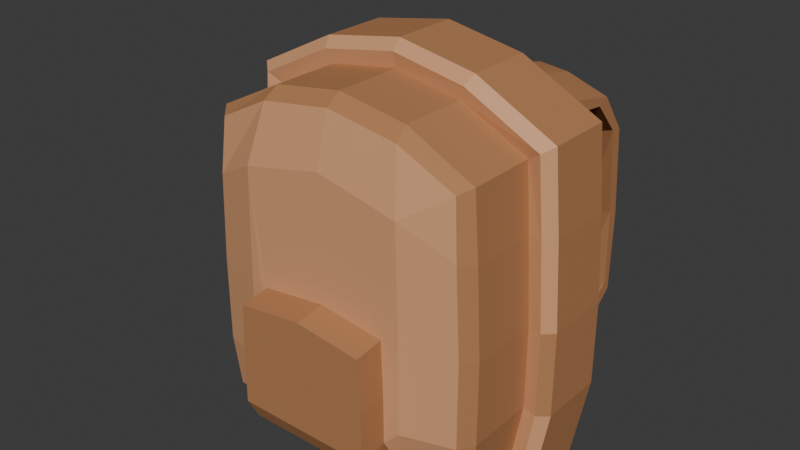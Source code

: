 # Source: backpack.blend  (saved by Blender 4.2.66; exported with 4.5.12 LTS)
import bpy
from mathutils import Matrix  # noqa: F401  (used for matrix-valued properties, if any)

bpy.ops.wm.read_factory_settings(use_empty=True)
scene = bpy.context.scene
scene.name = 'Scene'

# ---- collections
col_collection = bpy.data.collections.new('Collection'); scene.collection.children.link(col_collection)

# ---- materials (node trees are filled in below, after node groups)
mat_backpack = bpy.data.materials.new('Backpack')
mat_backpack.alpha_threshold = 0.0
mat_backpack.roughness = 0.5
mat_backpack.line_color = (0.0, 0.0, 0.0, 1.0)
mat_backpack1 = bpy.data.materials.new('Backpack1')

# ---- material node trees
mat_backpack.use_nodes = True; mat_backpack.node_tree.nodes.clear()
_N = mat_backpack.node_tree.nodes; _L = mat_backpack.node_tree.links
n0 = _N.new('ShaderNodeOutputMaterial'); n0.name = 'Material Output'; n0.location = (300, 300)
n1 = _N.new('ShaderNodeBsdfPrincipled'); n1.name = 'Principled BSDF'; n1.location = (10, 300)
n1.inputs[0].default_value = (0.4604, 0.2145, 0.09537, 1.0)
n1.inputs[2].default_value = 0.7176
n1.inputs[3].default_value = 1.25
_L.new(n1.outputs[0], n0.inputs[0])
n0.is_active_output = True
mat_backpack1.use_nodes = True; mat_backpack1.node_tree.nodes.clear()
_N = mat_backpack1.node_tree.nodes; _L = mat_backpack1.node_tree.links
n0 = _N.new('ShaderNodeBsdfPrincipled'); n0.name = 'Principled BSDF'; n0.location = (10, 300)
n0.inputs[0].default_value = (0.7174, 0.3558, 0.1773, 1.0)
n1 = _N.new('ShaderNodeOutputMaterial'); n1.name = 'Material Output'; n1.location = (300, 300)
_L.new(n0.outputs[0], n1.inputs[0])
n1.is_active_output = True

# ---- world
world_world = bpy.data.worlds.new('World'); scene.world = world_world
world_world.use_nodes = True; world_world.node_tree.nodes.clear()
_N = world_world.node_tree.nodes; _L = world_world.node_tree.links
n0 = _N.new('ShaderNodeOutputWorld'); n0.name = 'World Output'; n0.location = (300, 300)
n1 = _N.new('ShaderNodeBackground'); n1.name = 'Background'; n1.location = (10, 300)
n1.inputs[0].default_value = (0.05088, 0.05088, 0.05088, 1.0)
_L.new(n1.outputs[0], n0.inputs[0])
n0.is_active_output = True
world_world.color = (0.05088, 0.05088, 0.05088)
world_world.sun_shadow_jitter_overblur = 0.0

# ---- meshes
me_plane = bpy.data.meshes.new('Plane')
me_plane.from_pydata([(0.1519, 0.03605, -0.1662), (-0.1506, 0.03948, 0.2026), (0.1506, 0.03948, 0.2026), (-0.1509, 0.03111, 0.1889), (-0.2146, 0.02311, -0.09952), (-0.1014, 0.04228, -0.1659), (-0.05471, 0.04312, -0.1662), (0.1014, 0.04228, -0.1659), (0.1544, 0.03581, -0.1414), (0.2146, 0.03252, 0.007133), (0.1509, 0.03111, 0.1889), (0.09318, 0.0386, 0.2194), (-0.0535, 0.04054, 0.2234), (-0.09318, 0.0386, 0.2194), (-0.1073, 0.06293, -0.1001), (-0.1073, 0.06293, 0.01465), (-0.1034, 0.06293, 0.1545), (-0.05471, 0.05008, -0.1414), (0.0, 0.06293, 0.02409), (-0.05349, 0.05311, 0.2049), (0.1073, 0.06293, -0.1001), (0.1073, 0.06293, 0.01465), (0.1034, 0.06293, 0.1545), (-0.1729, -0.06574, -0.1763), (0.1729, -0.06574, -0.1763), (-0.1717, -0.05988, 0.1982), (0.1717, -0.05988, 0.1982), (-0.1783, -0.061, 0.1147), (-0.1834, -0.05861, 0.0064), (-0.1834, -0.05849, -0.09805), (-0.1, -0.05858, -0.1763), (-5.184e-18, -0.05848, -0.1763), (0.1, -0.05858, -0.1763), (0.1834, -0.05849, -0.09805), (0.1834, -0.05861, 0.0064), (0.1783, -0.061, 0.1147), (0.08806, -0.06183, 0.2409), (-5.184e-18, -0.0587, 0.2542), (-0.08806, -0.06183, 0.2409), (-0.08402, -0.1843, 0.01077), (-0.08747, -0.1847, -0.12), (-0.08747, -0.1852, -0.05751), (-5.184e-18, -0.184, 0.1772), (0.08402, -0.1843, 0.01077), (0.08747, -0.1847, -0.12), (0.08747, -0.1852, -0.05751), (-0.2018, -0.06391, -0.09929), (-0.2145, -0.0425, -0.1006), (-0.1889, -0.07325, -0.1947), (0.1, -0.064, -0.1947), (0.1, -0.05211, -0.2074), (0.2, -0.06331, -0.2074), (0.1889, -0.07325, -0.1947), (0.1967, -0.0659, 0.1158), (0.2094, -0.05383, 0.1166), (0.2014, -0.05522, 0.218), (0.1892, -0.06624, 0.2098), (-0.09511, -0.06672, 0.2579), (-0.1, -0.05472, 0.2697), (-0.2014, -0.05522, 0.218), (-0.1892, -0.06624, 0.2098), (-0.2094, -0.05383, 0.1166), (-0.1967, -0.0659, 0.1158), (-0.2018, -0.06401, 0.006833), (-0.1, -0.05211, -0.2074), (-0.1, -0.064, -0.1947), (-4.431e-18, -0.05203, -0.2074), (-5.184e-18, -0.06391, -0.1947), (0.2146, -0.05203, -0.1001), (0.2018, -0.06391, -0.09929), (0.2146, -0.05212, 0.007133), (0.2018, -0.06401, 0.006833), (0.1, -0.05472, 0.2697), (0.09511, -0.06672, 0.2579), (-4.431e-18, -0.05284, 0.2868), (-5.184e-18, -0.06465, 0.2742), (-0.0905, -0.1666, 0.2271), (-0.08806, -0.1487, 0.2409), (-0.1, -0.1472, -0.1763), (-0.08312, -0.1711, -0.1451), (-5.184e-18, -0.1473, 0.2542), (-5.184e-18, -0.166, 0.2409), (-5.184e-18, -0.1472, -0.1763), (-5.184e-18, -0.1707, -0.1451), (0.08806, -0.1487, 0.2409), (0.0905, -0.1666, 0.2271), (0.08312, -0.1711, -0.1451), (0.1, -0.1472, -0.1763), (-0.1711, -0.1658, -0.09839), (-0.1834, -0.1472, -0.09805), (-0.1834, -0.1473, 0.0064), (-0.1711, -0.1658, 0.007742), (-0.1783, -0.1483, 0.1147), (-0.1657, -0.1665, 0.1214), (0.1834, -0.1472, -0.09805), (0.1711, -0.1658, -0.09839), (0.1834, -0.1473, 0.0064), (0.1711, -0.1658, 0.007742), (0.1657, -0.1665, 0.1214), (0.1783, -0.1483, 0.1147), (-0.1618, -0.1636, -0.1636), (-0.1729, -0.1504, -0.1763), (0.1618, -0.1636, -0.1636), (0.1729, -0.1504, -0.1763), (0.1597, -0.1621, 0.1912), (0.1717, -0.1478, 0.1982), (-0.1597, -0.1621, 0.1912), (-0.1717, -0.1478, 0.1982), (-0.1073, -0.184, -0.1001), (-0.1073, -0.184, 0.01465), (-0.1034, -0.184, 0.1545), (0.1073, -0.184, -0.1001), (0.1073, -0.184, 0.01465), (0.1034, -0.184, 0.1545), (-5.184e-18, -0.184, 0.02089), (-5.184e-18, -0.1658, -0.164), (-0.1012, -0.1658, -0.164), (0.1012, -0.1658, -0.164), (-5.184e-18, -0.2217, -0.1256), (-5.184e-18, -0.2217, -0.05725), (-5.184e-18, -0.2217, 0.01581), (-0.08747, -0.2219, -0.1251), (-0.08747, -0.2217, -0.06259), (0.08747, -0.2219, -0.1251), (0.08747, -0.2217, -0.06259), (-5.184e-18, -0.2097, -0.1502), (-0.08402, -0.2217, 0.00569), (0.08402, -0.2217, 0.00569), (-0.08312, -0.2098, -0.1502), (0.08312, -0.2098, -0.1502), (-0.1544, 0.03581, -0.1414), (-0.1519, 0.03605, -0.1662), (-0.2146, 0.03252, 0.007133), (-0.2146, -0.05203, -0.1001), (-0.2, -0.06331, -0.2074), (-0.2146, -0.05212, 0.007133), (-0.2013, 0.003337, -0.198), (-0.2022, 0.01072, -0.1916), (-0.2006, 0.01416, -0.2029), (-0.2146, 0.02302, -0.008926), (-0.2207, 0.01034, -0.002801), (-0.2146, 0.02762, 0.002227), (-0.2022, -0.05207, -0.1915), (-0.2013, -0.04622, -0.198), (-0.2007, -0.05759, -0.2023), (-0.2207, -0.02992, -0.002801), (-0.2146, -0.04258, -0.008925), (-0.2146, -0.0472, 0.002222), (-0.2788, 0.01651, -0.104), (-0.2723, 0.02308, -0.1034), (-0.2721, -0.04254, -0.1045), (-0.2787, -0.036, -0.1048), (-0.2598, 0.01069, -0.1954), (-0.259, 0.003303, -0.2019), (-0.2663, 0.004147, -0.1958), (-0.2661, 0.01031, -0.005858), (-0.2722, 0.02298, -0.01281), (-0.2787, 0.01642, -0.01323), (-0.2598, -0.0521, -0.1954), (-0.2663, -0.04557, -0.1958), (-0.259, -0.04626, -0.2019), (-0.2722, -0.04261, -0.01281), (-0.2661, -0.02995, -0.005858), (-0.2787, -0.03607, -0.01323), (-0.2722, 0.01645, -0.006271), (-0.2146, 0.01649, -0.002388), (-0.2722, -0.0361, -0.006271), (-0.2146, -0.03606, -0.002388), (-0.2542, 0.01031, -0.1827), (-0.2088, 0.01034, -0.1796), (-0.2542, -0.02995, -0.1827), (-0.2088, -0.02992, -0.1796), (-0.1, 0.02922, 0.2697), (-0.2014, 0.02859, 0.218), (-0.2094, 0.03036, 0.1166), (0.0535, 0.04054, 0.2234), (0.05349, 0.05311, 0.2049), (-0.1086, 0.0542, 0.1981), (0.2094, 0.03036, 0.1166), (0.2014, 0.02859, 0.218), (0.1, 0.02922, 0.2697), (0.0, 0.03161, 0.2868), (0.0, 0.06293, 0.1772), (0.1086, 0.0542, 0.1981), (-0.1086, 0.08146, 0.2126), (-0.09318, 0.06587, 0.2339), (0.1086, 0.08146, 0.2126), (0.09318, 0.06587, 0.2339), (-0.1506, 0.06675, 0.2171), (-0.1509, 0.05837, 0.2034), (-0.0535, 0.0678, 0.2379), (-0.05349, 0.08037, 0.2194), (0.1509, 0.05837, 0.2034), (0.1506, 0.06675, 0.2171), (0.0535, 0.0678, 0.2379), (0.05349, 0.08037, 0.2194), (-0.2146, 0.03263, -0.1001), (-0.2, 0.0182, -0.2074), (-0.1, 0.03253, -0.2074), (0.05471, 0.04312, -0.1662), (0.05471, 0.05008, -0.1414), (-0.1055, 0.05096, -0.1417), (0.1, 0.03253, -0.2074), (0.2, 0.0182, -0.2074), (0.0, 0.03263, -0.2074), (0.2146, 0.03263, -0.1001), (0.0, 0.06293, -0.1001), (0.1055, 0.05096, -0.1417), (-0.1086, 0.0806, 0.2115), (-0.09318, 0.0672, 0.2343), (0.1086, 0.0806, 0.2115), (0.09318, 0.0672, 0.2343), (-0.1506, 0.06641, 0.2175), (-0.1509, 0.0567, 0.2046), (-0.0535, 0.06952, 0.2381), (-0.05349, 0.08019, 0.2184), (0.1509, 0.0567, 0.2046), (0.1506, 0.06641, 0.2175), (0.0535, 0.06952, 0.2381), (0.05349, 0.08019, 0.2184), (-0.1086, 0.1367, 0.1931), (-0.09318, 0.1349, 0.2194), (0.1086, 0.1367, 0.1931), (0.09318, 0.1349, 0.2194), (-0.1506, 0.1267, 0.2048), (-0.1509, 0.1122, 0.1976), (-0.0535, 0.1386, 0.2218), (-0.05349, 0.1394, 0.1994), (0.1509, 0.1122, 0.1976), (0.1506, 0.1267, 0.2048), (0.0535, 0.1386, 0.2218), (0.05349, 0.1394, 0.1994), (-0.1086, 0.1643, 0.1402), (-0.09318, 0.1783, 0.1626), (0.1086, 0.1643, 0.1402), (0.09318, 0.1783, 0.1626), (-0.1506, 0.163, 0.1555), (-0.1509, 0.1471, 0.1582), (-0.0535, 0.1827, 0.1623), (-0.05349, 0.1702, 0.1437), (0.1509, 0.1471, 0.1582), (0.1506, 0.163, 0.1555), (0.0535, 0.1827, 0.1623), (0.05349, 0.1702, 0.1437), (-0.1086, 0.1698, 0.02694), (-0.09318, 0.1901, 0.04384), (0.1086, 0.1698, 0.02694), (0.09318, 0.1901, 0.04384), (-0.1506, 0.1734, 0.04191), (-0.1509, 0.1592, 0.04941), (-0.0535, 0.1942, 0.04216), (-0.05349, 0.1766, 0.02845), (0.1509, 0.1592, 0.04941), (0.1506, 0.1734, 0.04191), (0.0535, 0.1942, 0.04216), (0.05349, 0.1766, 0.02845), (-0.1086, 0.162, -0.0729), (-0.09318, 0.1878, -0.06713), (0.1086, 0.162, -0.0729), (0.09318, 0.1878, -0.06713), (-0.1506, 0.1721, -0.06123), (-0.1509, 0.1628, -0.04805), (-0.0535, 0.1907, -0.0705), (-0.05349, 0.1687, -0.07464), (0.1509, 0.1628, -0.04805), (0.1506, 0.1721, -0.06123), (0.0535, 0.1907, -0.0705), (0.05349, 0.1687, -0.07464), (-0.1086, 0.08296, -0.1334), (-0.09318, 0.1089, -0.1385), (0.1086, 0.08296, -0.1334), (0.09318, 0.1089, -0.1385), (-0.1506, 0.09688, -0.1268), (-0.1509, 0.09373, -0.111), (-0.0535, 0.1102, -0.1428), (-0.05349, 0.08838, -0.1377), (0.1509, 0.09373, -0.111), (0.1506, 0.09688, -0.1268), (0.0535, 0.1102, -0.1428), (0.05349, 0.08838, -0.1377), (0.1034, -0.184, 0.1545), (-5.184e-18, -0.184, 0.1772), (-5.184e-18, -0.166, 0.2409), (0.0905, -0.1666, 0.2271), (-5.184e-18, -0.184, 0.1772), (-0.1034, -0.184, 0.1545), (-0.0905, -0.1666, 0.2271), (-5.184e-18, -0.166, 0.2409), (0.1034, -0.184, 0.1545), (-5.184e-18, -0.184, 0.1772), (-5.184e-18, -0.166, 0.2409), (0.0905, -0.1666, 0.2271)], [], [(175, 11, 187, 194), (1, 13, 185, 188), (10, 183, 186, 192), (12, 19, 191, 190), (275, 268, 201, 17), (196, 132, 15, 14), (132, 174, 16, 15), (274, 275, 17, 6), (14, 15, 18, 206), (15, 16, 182, 18), (279, 278, 199, 200), (206, 18, 21, 20), (18, 182, 22, 21), (270, 279, 200, 207), (20, 21, 9, 205), (21, 22, 178, 9), (43, 114, 120, 127), (85, 81, 282, 283), (27, 28, 90, 92), (113, 98, 104, 85), (91, 109, 110, 93), (112, 97, 98, 113), (24, 33, 94, 103), (34, 35, 99, 96), (81, 76, 286, 287), (111, 95, 97, 112), (40, 79, 128, 121), (117, 102, 95, 111), (100, 116, 108, 88), (38, 25, 107, 77), (88, 108, 109, 91), (35, 34, 71, 53), (26, 35, 53, 56), (38, 37, 75, 57), (37, 36, 73, 75), (28, 27, 62, 63), (178, 179, 55, 54), (31, 30, 65, 67), (25, 38, 57, 60), (47, 146, 161, 150), (37, 38, 77, 80), (24, 32, 49, 52), (29, 28, 63, 46), (172, 173, 59, 58), (34, 33, 69, 71), (32, 31, 67, 49), (202, 203, 51, 50), (47, 142, 144, 134, 133), (204, 202, 50, 66), (9, 178, 54, 70), (181, 172, 58, 74), (173, 174, 61, 59), (174, 132, 135, 61), (30, 23, 48, 65), (197, 198, 64, 134), (198, 204, 66, 64), (33, 24, 52, 69), (203, 205, 68, 51), (205, 9, 70, 68), (36, 26, 56, 73), (179, 180, 72, 55), (180, 181, 74, 72), (27, 25, 60, 62), (32, 24, 103, 87), (30, 31, 82, 78), (93, 110, 76, 106), (31, 32, 87, 82), (23, 30, 78, 101), (28, 29, 89, 90), (25, 27, 92, 107), (36, 37, 80, 84), (39, 41, 122, 126), (114, 39, 126, 120), (26, 36, 84, 105), (83, 86, 129, 125), (41, 40, 121, 122), (29, 23, 101, 89), (33, 34, 96, 94), (35, 26, 105, 99), (133, 134, 48, 46), (50, 51, 52, 49), (54, 55, 56, 53), (58, 59, 60, 57), (59, 61, 62, 60), (61, 135, 63, 62), (135, 133, 46, 63), (134, 64, 65, 48), (64, 66, 67, 65), (66, 50, 49, 67), (51, 68, 69, 52), (68, 70, 71, 69), (70, 54, 53, 71), (55, 72, 73, 56), (72, 74, 75, 73), (74, 58, 57, 75), (89, 101, 100, 88), (87, 103, 102, 117), (99, 105, 104, 98), (77, 107, 106, 76), (107, 92, 93, 106), (92, 90, 91, 93), (90, 89, 88, 91), (101, 78, 116, 100), (78, 82, 115, 116), (82, 87, 117, 115), (103, 94, 95, 102), (94, 96, 97, 95), (96, 99, 98, 97), (105, 84, 85, 104), (84, 80, 81, 85), (80, 77, 76, 81), (23, 29, 46, 48), (40, 41, 109, 108), (41, 39, 110, 109), (45, 44, 111, 112), (43, 45, 112, 113), (39, 114, 42, 110), (114, 43, 113, 42), (83, 79, 116, 115), (86, 83, 115, 117), (79, 40, 108, 116), (44, 86, 117, 111), (128, 125, 118, 121), (125, 129, 123, 118), (121, 118, 119, 122), (122, 119, 120, 126), (118, 123, 124, 119), (119, 124, 127, 120), (44, 45, 124, 123), (86, 44, 123, 129), (79, 83, 125, 128), (45, 43, 127, 124), (136, 143, 160, 153), (140, 155, 168, 169), (142, 47, 150, 158), (157, 148, 151, 163), (4, 139, 141, 132, 196), (139, 4, 149, 156), (148, 154, 159, 151), (138, 137, 4, 196, 197), (144, 143, 136, 138, 197, 134), (147, 146, 47, 133, 135), (141, 165, 167, 147, 135, 132), (136, 137, 138), (139, 165, 141), (142, 143, 144), (167, 146, 147), (152, 153, 154), (164, 156, 157), (158, 159, 160), (161, 166, 163), (139, 156, 164, 165), (149, 152, 154, 148), (156, 149, 148, 157), (151, 159, 158, 150), (163, 151, 150, 161), (166, 164, 157, 163), (153, 160, 159, 154), (161, 146, 167, 166), (160, 143, 142, 158), (136, 153, 152, 137), (4, 137, 152, 149), (155, 140, 165, 164), (162, 155, 164, 166), (145, 162, 166, 167), (140, 145, 167, 165), (171, 169, 168, 170), (145, 140, 169, 171), (155, 162, 170, 168), (162, 145, 171, 170), (13, 1, 173, 172), (1, 3, 174, 173), (12, 13, 172, 181), (19, 12, 181, 182), (3, 177, 16, 174), (177, 19, 182, 16), (10, 2, 179, 178), (2, 11, 180, 179), (11, 175, 181, 180), (175, 176, 182, 181), (176, 183, 22, 182), (183, 10, 178, 22), (193, 192, 216, 217), (195, 194, 218, 219), (185, 190, 214, 209), (191, 184, 208, 215), (177, 3, 189, 184), (3, 1, 188, 189), (176, 175, 194, 195), (19, 177, 184, 191), (2, 10, 192, 193), (13, 12, 190, 185), (183, 176, 195, 186), (11, 2, 193, 187), (130, 131, 197, 196), (131, 5, 198, 197), (5, 6, 204, 198), (6, 17, 206, 204), (201, 130, 196, 14), (17, 201, 14, 206), (7, 0, 203, 202), (199, 7, 202, 204), (0, 8, 205, 203), (200, 199, 204, 206), (207, 200, 206, 20), (8, 207, 20, 205), (214, 215, 227, 226), (217, 216, 228, 229), (219, 218, 230, 231), (209, 214, 226, 221), (190, 191, 215, 214), (186, 195, 219, 210), (188, 185, 209, 212), (187, 193, 217, 211), (184, 189, 213, 208), (192, 186, 210, 216), (189, 188, 212, 213), (194, 187, 211, 218), (226, 227, 239, 238), (229, 228, 240, 241), (231, 230, 242, 243), (221, 226, 238, 233), (210, 219, 231, 222), (212, 209, 221, 224), (211, 217, 229, 223), (208, 213, 225, 220), (216, 210, 222, 228), (213, 212, 224, 225), (218, 211, 223, 230), (215, 208, 220, 227), (241, 240, 252, 253), (243, 242, 254, 255), (233, 238, 250, 245), (239, 232, 244, 251), (222, 231, 243, 234), (224, 221, 233, 236), (223, 229, 241, 235), (220, 225, 237, 232), (228, 222, 234, 240), (225, 224, 236, 237), (230, 223, 235, 242), (227, 220, 232, 239), (253, 252, 264, 265), (255, 254, 266, 267), (245, 250, 262, 257), (251, 244, 256, 263), (238, 239, 251, 250), (234, 243, 255, 246), (236, 233, 245, 248), (235, 241, 253, 247), (232, 237, 249, 244), (240, 234, 246, 252), (237, 236, 248, 249), (242, 235, 247, 254), (267, 266, 278, 279), (257, 262, 274, 269), (263, 256, 268, 275), (266, 259, 271, 278), (250, 251, 263, 262), (246, 255, 267, 258), (248, 245, 257, 260), (247, 253, 265, 259), (244, 249, 261, 256), (252, 246, 258, 264), (249, 248, 260, 261), (254, 247, 259, 266), (276, 270, 207, 8), (269, 274, 6, 5), (272, 269, 5, 131), (277, 276, 8, 0), (265, 264, 276, 277), (262, 263, 275, 274), (258, 267, 279, 270), (260, 257, 269, 272), (259, 265, 277, 271), (256, 261, 273, 268), (264, 258, 270, 276), (261, 260, 272, 273), (278, 271, 7, 199), (271, 277, 0, 7), (268, 273, 130, 201), (273, 272, 131, 130), (110, 42, 284, 285), (42, 113, 280, 281), (81, 42, 281, 282), (113, 85, 283, 280), (285, 284, 287, 286), (289, 288, 291, 290), (282, 281, 289, 290), (281, 280, 288, 289), (42, 81, 287, 284), (280, 283, 291, 288), (283, 282, 290, 291), (76, 110, 285, 286)])
me_plane.polygons.foreach_set('material_index', [0, 0, 0, 0, 0, 0, 0, 0, 0, 0, 0, 0, 0, 0, 0, 0, 0, 0, 0, 1, 1, 1, 0, 0, 0, 1, 0, 1, 1, 0, 1, 1, 1, 1, 1, 1, 0, 1, 1, 0, 0, 1, 1, 0, 1, 1, 0, 0, 0, 0, 0, 0, 0, 1, 0, 0, 1, 0, 0, 1, 0, 0, 1, 0, 0, 1, 0, 0, 0, 0, 0, 0, 0, 0, 0, 0, 0, 0, 0, 1, 1, 1, 1, 1, 1, 1, 1, 1, 1, 1, 0, 1, 1, 1, 1, 0, 0, 0, 0, 0, 0, 0, 0, 0, 0, 0, 0, 0, 0, 0, 0, 1, 1, 1, 1, 1, 1, 1, 1, 1, 1, 1, 0, 0, 0, 0, 0, 0, 0, 0, 0, 0, 0, 0, 0, 0, 0, 0, 0, 0, 0, 0, 0, 0, 0, 0, 0, 0, 1, 0, 1, 1, 0, 0, 0, 0, 1, 0, 1, 0, 0, 0, 1, 1, 1, 1, 0, 0, 0, 0, 0, 0, 0, 0, 0, 0, 0, 0, 0, 0, 0, 0, 0, 0, 0, 0, 0, 0, 0, 0, 0, 0, 0, 0, 0, 0, 0, 0, 0, 0, 0, 0, 0, 0, 0, 0, 0, 0, 0, 0, 0, 0, 0, 0, 0, 0, 0, 0, 0, 0, 0, 0, 0, 0, 0, 0, 0, 0, 0, 0, 0, 0, 0, 0, 0, 0, 0, 0, 0, 0, 0, 0, 0, 0, 0, 0, 0, 0, 0, 0, 0, 0, 0, 0, 0, 0, 0, 0, 0, 0, 0, 0, 0, 0, 0, 0, 0, 0, 0, 0, 0, 0, 0, 0, 0, 0, 0, 0, 0, 0, 0, 0, 0, 0, 0, 0, 1, 1, 0, 0, 0, 0, 0, 0])
_uv = me_plane.uv_layers.new(name='UVMap')
_uv.uv.foreach_set('vector', [0.5839, 0.9258, 0.7223, 0.9276, 0.7223, 0.9276, 0.5839, 0.9258, 0.08375, 0.9106, 0.2777, 0.9276, 0.2777, 0.9276, 0.08375, 0.9106, 0.9189, 0.8366, 0.7702, 0.8261, 0.7702, 0.8261, 0.9189, 0.8366, 0.4161, 0.9258, 0.4171, 0.8246, 0.4171, 0.8246, 0.4161, 0.9258, 0.4171, 0.8246, 0.2283, 0.8223, 0.2467, 0.1632, 0.4075, 0.1632, 0.0, 0.25, 0.0, 0.5, 0.25, 0.5, 0.25, 0.25, 0.0, 0.5, 0.0, 0.75, 0.25, 0.75, 0.25, 0.5, 0.4161, 0.9258, 0.4171, 0.8246, 0.4075, 0.1632, 0.4057, 0.08677, 0.25, 0.25, 0.25, 0.5, 0.5, 0.5, 0.5, 0.25, 0.25, 0.5, 0.25, 0.75, 0.5, 0.75, 0.5, 0.5, 0.5829, 0.8246, 0.5839, 0.9258, 0.5943, 0.08677, 0.5925, 0.1632, 0.5, 0.25, 0.5, 0.5, 0.75, 0.5, 0.75, 0.25, 0.5, 0.5, 0.5, 0.75, 0.75, 0.75, 0.75, 0.5, 0.7702, 0.8261, 0.5829, 0.8246, 0.5925, 0.1632, 0.7525, 0.1632, 0.75, 0.25, 0.75, 0.5, 1.0, 0.5, 1.0, 0.25, 0.75, 0.5, 0.75, 0.75, 1.0, 0.75, 1.0, 0.5, 0.7023, 0.7148, 0.5, 0.7169, 0.5, 0.7169, 0.7023, 0.7148, 0.7233, 0.9011, 0.5, 0.9027, 0.5, 0.9027, 0.7233, 0.9011, 0.07436, 0.7235, 0.07249, 0.4934, 0.07249, 0.4934, 0.07436, 0.7235, 0.75, 0.75, 0.8961, 0.7279, 0.892, 0.8888, 0.7233, 0.9011, 0.1014, 0.4945, 0.25, 0.5, 0.25, 0.75, 0.1039, 0.7279, 0.75, 0.5, 0.8984, 0.4949, 0.8961, 0.7279, 0.75, 0.75, 0.9235, 0.07249, 0.9275, 0.2548, 0.9275, 0.2548, 0.9235, 0.07249, 0.9272, 0.4939, 0.9256, 0.7235, 0.9256, 0.7235, 0.9272, 0.4939, 0.5, 0.9027, 0.2767, 0.9011, 0.2767, 0.9011, 0.5, 0.9027, 0.75, 0.25, 0.8986, 0.254, 0.8984, 0.4949, 0.75, 0.5, 0.2963, 0.2521, 0.3006, 0.1457, 0.3006, 0.1457, 0.2963, 0.2521, 0.7457, 0.1011, 0.8935, 0.1017, 0.8986, 0.254, 0.75, 0.25, 0.1065, 0.1017, 0.2543, 0.1011, 0.25, 0.25, 0.1014, 0.254, 0.2817, 0.9298, 0.07786, 0.9168, 0.07786, 0.9168, 0.2817, 0.9298, 0.1014, 0.254, 0.25, 0.25, 0.25, 0.5, 0.1014, 0.4945, 0.9256, 0.7235, 0.9272, 0.4939, 0.9702, 0.4975, 0.9696, 0.7391, 0.9221, 0.9168, 0.9256, 0.7235, 0.9696, 0.7391, 0.9681, 0.9659, 0.2817, 0.9298, 0.5, 0.9346, 0.5, 0.9746, 0.263, 0.9712, 0.5, 0.9346, 0.7183, 0.9298, 0.737, 0.9712, 0.5, 0.9746, 0.07249, 0.4934, 0.07436, 0.7235, 0.03044, 0.7391, 0.02965, 0.4973, 1.0, 0.75, 1.0, 1.0, 1.0, 1.0, 1.0, 0.75, 0.5, 0.07249, 0.2551, 0.07249, 0.2521, 0.02963, 0.5, 0.02963, 0.07786, 0.9168, 0.2817, 0.9298, 0.263, 0.9712, 0.0319, 0.9659, 0.0, 0.2489, 0.0, 0.4626, 0.0, 0.4626, 0.0, 0.2489, 0.5, 0.9346, 0.2817, 0.9298, 0.2817, 0.9298, 0.5, 0.9346, 0.9235, 0.07249, 0.7449, 0.07249, 0.7479, 0.02963, 0.9687, 0.02963, 0.07249, 0.2548, 0.07249, 0.4934, 0.02965, 0.4973, 0.02964, 0.2519, 0.25, 1.0, 0.0, 1.0, 0.0, 1.0, 0.25, 1.0, 0.9272, 0.4939, 0.9275, 0.2548, 0.9704, 0.2519, 0.9702, 0.4975, 0.7449, 0.07249, 0.5, 0.07249, 0.5, 0.02963, 0.7479, 0.02963, 0.75, 0.0, 1.0, 0.0, 1.0, 0.0, 0.75, 0.0, 0.0, 0.2489, 0.0, 0.037, 0.0, 0.0119, 0.0, 0.0, 0.0, 0.25, 0.5, 0.0, 0.75, 0.0, 0.75, 0.0, 0.5, 0.0, 1.0, 0.5, 1.0, 0.75, 1.0, 0.75, 1.0, 0.5, 0.5, 1.0, 0.25, 1.0, 0.25, 1.0, 0.5, 1.0, 0.0, 1.0, 0.0, 0.75, 0.0, 0.75, 0.0, 1.0, 0.0, 0.75, 0.0, 0.5, 0.0, 0.5, 0.0, 0.75, 0.2551, 0.07249, 0.07653, 0.07249, 0.03129, 0.02963, 0.2521, 0.02963, 0.0, 0.0, 0.25, 0.0, 0.25, 0.0, 0.0, 0.0, 0.25, 0.0, 0.5, 0.0, 0.5, 0.0, 0.25, 0.0, 0.9275, 0.2548, 0.9235, 0.07249, 0.9687, 0.02963, 0.9704, 0.2519, 1.0, 0.0, 1.0, 0.25, 1.0, 0.25, 1.0, 0.0, 1.0, 0.25, 1.0, 0.5, 1.0, 0.5, 1.0, 0.25, 0.7183, 0.9298, 0.9221, 0.9168, 0.9681, 0.9659, 0.737, 0.9712, 1.0, 1.0, 0.75, 1.0, 0.75, 1.0, 1.0, 1.0, 0.75, 1.0, 0.5, 1.0, 0.5, 1.0, 0.75, 1.0, 0.07436, 0.7235, 0.07786, 0.9168, 0.0319, 0.9659, 0.03044, 0.7391, 0.7449, 0.07249, 0.9235, 0.07249, 0.9235, 0.07249, 0.7449, 0.07249, 0.2551, 0.07249, 0.5, 0.07249, 0.5, 0.07249, 0.2551, 0.07249, 0.1039, 0.7279, 0.25, 0.75, 0.2767, 0.9011, 0.108, 0.8888, 0.5, 0.07249, 0.7449, 0.07249, 0.7449, 0.07249, 0.5, 0.07249, 0.07653, 0.07249, 0.2551, 0.07249, 0.2551, 0.07249, 0.07653, 0.07249, 0.07249, 0.4934, 0.07249, 0.2548, 0.07249, 0.2548, 0.07249, 0.4934, 0.07786, 0.9168, 0.07436, 0.7235, 0.07436, 0.7235, 0.07786, 0.9168, 0.7183, 0.9298, 0.5, 0.9346, 0.5, 0.9346, 0.7183, 0.9298, 0.2977, 0.7148, 0.2962, 0.4965, 0.2962, 0.4965, 0.2977, 0.7148, 0.5, 0.7169, 0.2977, 0.7148, 0.2977, 0.7148, 0.5, 0.7169, 0.9221, 0.9168, 0.7183, 0.9298, 0.7183, 0.9298, 0.9221, 0.9168, 0.5, 0.1457, 0.6994, 0.1457, 0.6994, 0.1457, 0.5, 0.1457, 0.2962, 0.4965, 0.2963, 0.2521, 0.2963, 0.2521, 0.2962, 0.4965, 0.07249, 0.2548, 0.07653, 0.07249, 0.07653, 0.07249, 0.07249, 0.2548, 0.9275, 0.2548, 0.9272, 0.4939, 0.9272, 0.4939, 0.9275, 0.2548, 0.9256, 0.7235, 0.9221, 0.9168, 0.9221, 0.9168, 0.9256, 0.7235, 0.0, 0.25, 0.0, 0.0, 0.03129, 0.02963, 0.02964, 0.2519, 0.75, 0.0, 1.0, 0.0, 0.9687, 0.02963, 0.7479, 0.02963, 1.0, 0.75, 1.0, 1.0, 0.9681, 0.9659, 0.9696, 0.7391, 0.25, 1.0, 0.0, 1.0, 0.0319, 0.9659, 0.263, 0.9712, 0.0, 1.0, 0.0, 0.75, 0.03044, 0.7391, 0.0319, 0.9659, 0.0, 0.75, 0.0, 0.5, 0.02965, 0.4973, 0.03044, 0.7391, 0.0, 0.5, 0.0, 0.25, 0.02964, 0.2519, 0.02965, 0.4973, 0.0, 0.0, 0.25, 0.0, 0.2521, 0.02963, 0.03129, 0.02963, 0.25, 0.0, 0.5, 0.0, 0.5, 0.02963, 0.2521, 0.02963, 0.5, 0.0, 0.75, 0.0, 0.7479, 0.02963, 0.5, 0.02963, 1.0, 0.0, 1.0, 0.25, 0.9704, 0.2519, 0.9687, 0.02963, 1.0, 0.25, 1.0, 0.5, 0.9702, 0.4975, 0.9704, 0.2519, 1.0, 0.5, 1.0, 0.75, 0.9696, 0.7391, 0.9702, 0.4975, 1.0, 1.0, 0.75, 1.0, 0.737, 0.9712, 0.9681, 0.9659, 0.75, 1.0, 0.5, 1.0, 0.5, 0.9746, 0.737, 0.9712, 0.5, 1.0, 0.25, 1.0, 0.263, 0.9712, 0.5, 0.9746, 0.07249, 0.2548, 0.07653, 0.07249, 0.1065, 0.1017, 0.1014, 0.254, 0.7449, 0.07249, 0.9235, 0.07249, 0.8935, 0.1017, 0.7457, 0.1011, 0.9256, 0.7235, 0.9221, 0.9168, 0.892, 0.8888, 0.8961, 0.7279, 0.2817, 0.9298, 0.07786, 0.9168, 0.108, 0.8888, 0.2767, 0.9011, 0.07786, 0.9168, 0.07436, 0.7235, 0.1039, 0.7279, 0.108, 0.8888, 0.07436, 0.7235, 0.07249, 0.4934, 0.1014, 0.4945, 0.1039, 0.7279, 0.07249, 0.4934, 0.07249, 0.2548, 0.1014, 0.254, 0.1014, 0.4945, 0.07653, 0.07249, 0.2551, 0.07249, 0.2543, 0.1011, 0.1065, 0.1017, 0.2551, 0.07249, 0.5, 0.07249, 0.5, 0.1011, 0.2543, 0.1011, 0.5, 0.07249, 0.7449, 0.07249, 0.7457, 0.1011, 0.5, 0.1011, 0.9235, 0.07249, 0.9275, 0.2548, 0.8986, 0.254, 0.8935, 0.1017, 0.9275, 0.2548, 0.9272, 0.4939, 0.8984, 0.4949, 0.8986, 0.254, 0.9272, 0.4939, 0.9256, 0.7235, 0.8961, 0.7279, 0.8984, 0.4949, 0.9221, 0.9168, 0.7183, 0.9298, 0.7233, 0.9011, 0.892, 0.8888, 0.7183, 0.9298, 0.5, 0.9346, 0.5, 0.9027, 0.7233, 0.9011, 0.5, 0.9346, 0.2817, 0.9298, 0.2767, 0.9011, 0.5, 0.9027, 0.07653, 0.07249, 0.07249, 0.2548, 0.02964, 0.2519, 0.03129, 0.02963, 0.2963, 0.2521, 0.2962, 0.4965, 0.25, 0.5, 0.25, 0.25, 0.2962, 0.4965, 0.2977, 0.7148, 0.25, 0.75, 0.25, 0.5, 0.7038, 0.4965, 0.7037, 0.2521, 0.75, 0.25, 0.75, 0.5, 0.7023, 0.7148, 0.7038, 0.4965, 0.75, 0.5, 0.75, 0.75, 0.2977, 0.7148, 0.5, 0.7169, 0.5, 0.75, 0.25, 0.75, 0.5, 0.7169, 0.7023, 0.7148, 0.75, 0.75, 0.5, 0.75, 0.5, 0.1457, 0.3006, 0.1457, 0.2543, 0.1011, 0.5, 0.1011, 0.6994, 0.1457, 0.5, 0.1457, 0.5, 0.1011, 0.7457, 0.1011, 0.3006, 0.1457, 0.2963, 0.2521, 0.25, 0.25, 0.2543, 0.1011, 0.7037, 0.2521, 0.6994, 0.1457, 0.7457, 0.1011, 0.75, 0.25, 0.3006, 0.1457, 0.5, 0.1457, 0.5, 0.25, 0.2963, 0.2521, 0.5, 0.1457, 0.6994, 0.1457, 0.7037, 0.2521, 0.5, 0.25, 0.2963, 0.2521, 0.5, 0.25, 0.5, 0.5, 0.2962, 0.4965, 0.2962, 0.4965, 0.5, 0.5, 0.5, 0.7169, 0.2977, 0.7148, 0.5, 0.25, 0.7037, 0.2521, 0.7038, 0.4965, 0.5, 0.5, 0.5, 0.5, 0.7038, 0.4965, 0.7023, 0.7148, 0.5, 0.7169, 0.7037, 0.2521, 0.7038, 0.4965, 0.7038, 0.4965, 0.7037, 0.2521, 0.6994, 0.1457, 0.7037, 0.2521, 0.7037, 0.2521, 0.6994, 0.1457, 0.3006, 0.1457, 0.5, 0.1457, 0.5, 0.1457, 0.3006, 0.1457, 0.7038, 0.4965, 0.7023, 0.7148, 0.7023, 0.7148, 0.7038, 0.4965, 0.0, 0.02199, 0.0, 0.02199, 0.0, 0.02199, 0.0, 0.02199, 0.0, 0.4778, 0.0, 0.4778, 0.0, 0.4778, 0.0, 0.4778, 0.0, 0.037, 0.0, 0.2489, 0.0, 0.2489, 0.0, 0.037, 0.0, 0.4626, 0.0, 0.2512, 0.0, 0.2491, 0.0, 0.4626, 0.0, 0.2514, 0.0, 0.4626, 0.0, 0.4886, 0.0, 0.5, 0.0, 0.25, 0.0, 0.4626, 0.0, 0.2514, 0.0, 0.2514, 0.0, 0.4626, 0.0, 0.2512, 0.0, 0.03705, 0.0, 0.03705, 0.0, 0.2491, 0.0, 0.01065, 0.0, 0.03695, 0.0, 0.2514, 0.0, 0.25, 0.0, 0.0, 0.0, 0.0119, 0.0, 0.02199, 0.0, 0.02199, 0.0, 0.01065, 0.0, 0.0, 0.0, 0.0, 0.0, 0.4886, 0.0, 0.4626, 0.0, 0.2489, 0.0, 0.25, 0.0, 0.5, 0.0, 0.4886, 0.0, 0.4778, 0.0, 0.4778, 0.0, 0.4886, 0.0, 0.5, 0.0, 0.5, 0.0, 0.02199, 0.0, 0.02199, 0.0, 0.01065, 0.0, 0.4626, 0.0, 0.4778, 0.0, 0.4886, 0.0, 0.037, 0.0, 0.02355, 0.0, 0.0119, 0.0, 0.4778, 0.0, 0.4778, 0.0, 0.4886, 0.0, 0.03695, 0.0, 0.02199, 0.0, 0.03705, 0.0, 0.4778, 0.0, 0.4626, 0.0, 0.4626, 0.0, 0.037, 0.0, 0.03705, 0.0, 0.02199, 0.0, 0.4626, 0.0, 0.4778, 0.0, 0.4626, 0.0, 0.4626, 0.0, 0.4626, 0.0, 0.4778, 0.0, 0.4778, 0.0, 0.2514, 0.0, 0.03695, 0.0, 0.03705, 0.0, 0.2512, 0.0, 0.4626, 0.0, 0.2514, 0.0, 0.2512, 0.0, 0.4626, 0.0, 0.2491, 0.0, 0.03705, 0.0, 0.037, 0.0, 0.2489, 0.0, 0.4626, 0.0, 0.2491, 0.0, 0.2489, 0.0, 0.4626, 0.0, 0.4778, 0.0, 0.4778, 0.0, 0.4626, 0.0, 0.4626, 0.0, 0.02199, 0.0, 0.02199, 0.0, 0.03705, 0.0, 0.03705, 0.0, 0.4626, 0.0, 0.4626, 0.0, 0.4778, 0.0, 0.4778, 0.0, 0.02199, 0.0, 0.02199, 0.0, 0.037, 0.0, 0.037, 0.0, 0.02199, 0.0, 0.02199, 0.0, 0.03695, 0.0, 0.03695, 0.0, 0.2514, 0.0, 0.03695, 0.0, 0.03695, 0.0, 0.2514, 0.0, 0.4778, 0.0, 0.4778, 0.0, 0.4778, 0.0, 0.4778, 0.0, 0.4778, 0.0, 0.4778, 0.0, 0.4778, 0.0, 0.4778, 0.0, 0.4778, 0.0, 0.4778, 0.0, 0.4778, 0.0, 0.4778, 0.0, 0.4778, 0.0, 0.4778, 0.0, 0.4778, 0.0, 0.4778, 0.0, 0.4778, 0.0, 0.4778, 0.0, 0.4778, 0.0, 0.4778, 0.0, 0.4778, 0.0, 0.4778, 0.0, 0.4778, 0.0, 0.4778, 0.0, 0.4778, 0.0, 0.4778, 0.0, 0.4778, 0.0, 0.4778, 0.0, 0.4778, 0.0, 0.4778, 0.0, 0.4778, 0.0, 0.4778, 0.2777, 0.9276, 0.08375, 0.9106, 0.0, 1.0, 0.25, 1.0, 0.08375, 0.9106, 0.08113, 0.8366, 0.0, 0.75, 0.0, 1.0, 0.4161, 0.9258, 0.2777, 0.9276, 0.25, 1.0, 0.5, 1.0, 0.4171, 0.8246, 0.4161, 0.9258, 0.5, 1.0, 0.5, 0.75, 0.08113, 0.8366, 0.2283, 0.8223, 0.25, 0.75, 0.0, 0.75, 0.2283, 0.8223, 0.4171, 0.8246, 0.5, 0.75, 0.25, 0.75, 0.9189, 0.8366, 0.9163, 0.9106, 1.0, 1.0, 1.0, 0.75, 0.9163, 0.9106, 0.7223, 0.9276, 0.75, 1.0, 1.0, 1.0, 0.7223, 0.9276, 0.5839, 0.9258, 0.5, 1.0, 0.75, 1.0, 0.5839, 0.9258, 0.5829, 0.8246, 0.5, 0.75, 0.5, 1.0, 0.5829, 0.8246, 0.7702, 0.8261, 0.75, 0.75, 0.5, 0.75, 0.7702, 0.8261, 0.9189, 0.8366, 1.0, 0.75, 0.75, 0.75, 0.9163, 0.9106, 0.9189, 0.8366, 0.9189, 0.8366, 0.9163, 0.9106, 0.5829, 0.8246, 0.5839, 0.9258, 0.5839, 0.9258, 0.5829, 0.8246, 0.2777, 0.9276, 0.4161, 0.9258, 0.4161, 0.9258, 0.2777, 0.9276, 0.4171, 0.8246, 0.2283, 0.8223, 0.2283, 0.8223, 0.4171, 0.8246, 0.2283, 0.8223, 0.08113, 0.8366, 0.08113, 0.8366, 0.2283, 0.8223, 0.08113, 0.8366, 0.08375, 0.9106, 0.08375, 0.9106, 0.08113, 0.8366, 0.5829, 0.8246, 0.5839, 0.9258, 0.5839, 0.9258, 0.5829, 0.8246, 0.4171, 0.8246, 0.2283, 0.8223, 0.2283, 0.8223, 0.4171, 0.8246, 0.9163, 0.9106, 0.9189, 0.8366, 0.9189, 0.8366, 0.9163, 0.9106, 0.2777, 0.9276, 0.4161, 0.9258, 0.4161, 0.9258, 0.2777, 0.9276, 0.7702, 0.8261, 0.5829, 0.8246, 0.5829, 0.8246, 0.7702, 0.8261, 0.7223, 0.9276, 0.9163, 0.9106, 0.9163, 0.9106, 0.7223, 0.9276, 0.09033, 0.1618, 0.09283, 0.0883, 0.0, 0.0, 0.0, 0.25, 0.09283, 0.0883, 0.2546, 0.08675, 0.25, 0.0, 0.0, 0.0, 0.2546, 0.08675, 0.4057, 0.08677, 0.5, 0.0, 0.25, 0.0, 0.4057, 0.08677, 0.4075, 0.1632, 0.5, 0.25, 0.5, 0.0, 0.2467, 0.1632, 0.09033, 0.1618, 0.0, 0.25, 0.25, 0.25, 0.4075, 0.1632, 0.2467, 0.1632, 0.25, 0.25, 0.5, 0.25, 0.7454, 0.08675, 0.9072, 0.0883, 1.0, 0.0, 0.75, 0.0, 0.5943, 0.08677, 0.7454, 0.08675, 0.75, 0.0, 0.5, 0.0, 0.9072, 0.0883, 0.9097, 0.1618, 1.0, 0.25, 1.0, 0.0, 0.5925, 0.1632, 0.5943, 0.08677, 0.5, 0.0, 0.5, 0.25, 0.7525, 0.1632, 0.5925, 0.1632, 0.5, 0.25, 0.75, 0.25, 0.9097, 0.1618, 0.7525, 0.1632, 0.75, 0.25, 1.0, 0.25, 0.4161, 0.9258, 0.4171, 0.8246, 0.4171, 0.8246, 0.4161, 0.9258, 0.9163, 0.9106, 0.9189, 0.8366, 0.9189, 0.8366, 0.9163, 0.9106, 0.5829, 0.8246, 0.5839, 0.9258, 0.5839, 0.9258, 0.5829, 0.8246, 0.2777, 0.9276, 0.4161, 0.9258, 0.4161, 0.9258, 0.2777, 0.9276, 0.4161, 0.9258, 0.4171, 0.8246, 0.4171, 0.8246, 0.4161, 0.9258, 0.7702, 0.8261, 0.5829, 0.8246, 0.5829, 0.8246, 0.7702, 0.8261, 0.08375, 0.9106, 0.2777, 0.9276, 0.2777, 0.9276, 0.08375, 0.9106, 0.7223, 0.9276, 0.9163, 0.9106, 0.9163, 0.9106, 0.7223, 0.9276, 0.2283, 0.8223, 0.08113, 0.8366, 0.08113, 0.8366, 0.2283, 0.8223, 0.9189, 0.8366, 0.7702, 0.8261, 0.7702, 0.8261, 0.9189, 0.8366, 0.08113, 0.8366, 0.08375, 0.9106, 0.08375, 0.9106, 0.08113, 0.8366, 0.5839, 0.9258, 0.7223, 0.9276, 0.7223, 0.9276, 0.5839, 0.9258, 0.4161, 0.9258, 0.4171, 0.8246, 0.4171, 0.8246, 0.4161, 0.9258, 0.9163, 0.9106, 0.9189, 0.8366, 0.9189, 0.8366, 0.9163, 0.9106, 0.5829, 0.8246, 0.5839, 0.9258, 0.5839, 0.9258, 0.5829, 0.8246, 0.2777, 0.9276, 0.4161, 0.9258, 0.4161, 0.9258, 0.2777, 0.9276, 0.7702, 0.8261, 0.5829, 0.8246, 0.5829, 0.8246, 0.7702, 0.8261, 0.08375, 0.9106, 0.2777, 0.9276, 0.2777, 0.9276, 0.08375, 0.9106, 0.7223, 0.9276, 0.9163, 0.9106, 0.9163, 0.9106, 0.7223, 0.9276, 0.2283, 0.8223, 0.08113, 0.8366, 0.08113, 0.8366, 0.2283, 0.8223, 0.9189, 0.8366, 0.7702, 0.8261, 0.7702, 0.8261, 0.9189, 0.8366, 0.08113, 0.8366, 0.08375, 0.9106, 0.08375, 0.9106, 0.08113, 0.8366, 0.5839, 0.9258, 0.7223, 0.9276, 0.7223, 0.9276, 0.5839, 0.9258, 0.4171, 0.8246, 0.2283, 0.8223, 0.2283, 0.8223, 0.4171, 0.8246, 0.9163, 0.9106, 0.9189, 0.8366, 0.9189, 0.8366, 0.9163, 0.9106, 0.5829, 0.8246, 0.5839, 0.9258, 0.5839, 0.9258, 0.5829, 0.8246, 0.2777, 0.9276, 0.4161, 0.9258, 0.4161, 0.9258, 0.2777, 0.9276, 0.4171, 0.8246, 0.2283, 0.8223, 0.2283, 0.8223, 0.4171, 0.8246, 0.7702, 0.8261, 0.5829, 0.8246, 0.5829, 0.8246, 0.7702, 0.8261, 0.08375, 0.9106, 0.2777, 0.9276, 0.2777, 0.9276, 0.08375, 0.9106, 0.7223, 0.9276, 0.9163, 0.9106, 0.9163, 0.9106, 0.7223, 0.9276, 0.2283, 0.8223, 0.08113, 0.8366, 0.08113, 0.8366, 0.2283, 0.8223, 0.9189, 0.8366, 0.7702, 0.8261, 0.7702, 0.8261, 0.9189, 0.8366, 0.08113, 0.8366, 0.08375, 0.9106, 0.08375, 0.9106, 0.08113, 0.8366, 0.5839, 0.9258, 0.7223, 0.9276, 0.7223, 0.9276, 0.5839, 0.9258, 0.4171, 0.8246, 0.2283, 0.8223, 0.2283, 0.8223, 0.4171, 0.8246, 0.9163, 0.9106, 0.9189, 0.8366, 0.9189, 0.8366, 0.9163, 0.9106, 0.5829, 0.8246, 0.5839, 0.9258, 0.5839, 0.9258, 0.5829, 0.8246, 0.2777, 0.9276, 0.4161, 0.9258, 0.4161, 0.9258, 0.2777, 0.9276, 0.4171, 0.8246, 0.2283, 0.8223, 0.2283, 0.8223, 0.4171, 0.8246, 0.4161, 0.9258, 0.4171, 0.8246, 0.4171, 0.8246, 0.4161, 0.9258, 0.7702, 0.8261, 0.5829, 0.8246, 0.5829, 0.8246, 0.7702, 0.8261, 0.08375, 0.9106, 0.2777, 0.9276, 0.2777, 0.9276, 0.08375, 0.9106, 0.7223, 0.9276, 0.9163, 0.9106, 0.9163, 0.9106, 0.7223, 0.9276, 0.2283, 0.8223, 0.08113, 0.8366, 0.08113, 0.8366, 0.2283, 0.8223, 0.9189, 0.8366, 0.7702, 0.8261, 0.7702, 0.8261, 0.9189, 0.8366, 0.08113, 0.8366, 0.08375, 0.9106, 0.08375, 0.9106, 0.08113, 0.8366, 0.5839, 0.9258, 0.7223, 0.9276, 0.7223, 0.9276, 0.5839, 0.9258, 0.5829, 0.8246, 0.5839, 0.9258, 0.5839, 0.9258, 0.5829, 0.8246, 0.2777, 0.9276, 0.4161, 0.9258, 0.4161, 0.9258, 0.2777, 0.9276, 0.4171, 0.8246, 0.2283, 0.8223, 0.2283, 0.8223, 0.4171, 0.8246, 0.5839, 0.9258, 0.7223, 0.9276, 0.7223, 0.9276, 0.5839, 0.9258, 0.4161, 0.9258, 0.4171, 0.8246, 0.4171, 0.8246, 0.4161, 0.9258, 0.7702, 0.8261, 0.5829, 0.8246, 0.5829, 0.8246, 0.7702, 0.8261, 0.08375, 0.9106, 0.2777, 0.9276, 0.2777, 0.9276, 0.08375, 0.9106, 0.7223, 0.9276, 0.9163, 0.9106, 0.9163, 0.9106, 0.7223, 0.9276, 0.2283, 0.8223, 0.08113, 0.8366, 0.08113, 0.8366, 0.2283, 0.8223, 0.9189, 0.8366, 0.7702, 0.8261, 0.7702, 0.8261, 0.9189, 0.8366, 0.08113, 0.8366, 0.08375, 0.9106, 0.08375, 0.9106, 0.08113, 0.8366, 0.5839, 0.9258, 0.7223, 0.9276, 0.7223, 0.9276, 0.5839, 0.9258, 0.9189, 0.8366, 0.7702, 0.8261, 0.7525, 0.1632, 0.9097, 0.1618, 0.2777, 0.9276, 0.4161, 0.9258, 0.4057, 0.08677, 0.2546, 0.08675, 0.08375, 0.9106, 0.2777, 0.9276, 0.2546, 0.08675, 0.09283, 0.0883, 0.9163, 0.9106, 0.9189, 0.8366, 0.9097, 0.1618, 0.9072, 0.0883, 0.9163, 0.9106, 0.9189, 0.8366, 0.9189, 0.8366, 0.9163, 0.9106, 0.4161, 0.9258, 0.4171, 0.8246, 0.4171, 0.8246, 0.4161, 0.9258, 0.7702, 0.8261, 0.5829, 0.8246, 0.5829, 0.8246, 0.7702, 0.8261, 0.08375, 0.9106, 0.2777, 0.9276, 0.2777, 0.9276, 0.08375, 0.9106, 0.7223, 0.9276, 0.9163, 0.9106, 0.9163, 0.9106, 0.7223, 0.9276, 0.2283, 0.8223, 0.08113, 0.8366, 0.08113, 0.8366, 0.2283, 0.8223, 0.9189, 0.8366, 0.7702, 0.8261, 0.7702, 0.8261, 0.9189, 0.8366, 0.08113, 0.8366, 0.08375, 0.9106, 0.08375, 0.9106, 0.08113, 0.8366, 0.5839, 0.9258, 0.7223, 0.9276, 0.7454, 0.08675, 0.5943, 0.08677, 0.7223, 0.9276, 0.9163, 0.9106, 0.9072, 0.0883, 0.7454, 0.08675, 0.2283, 0.8223, 0.08113, 0.8366, 0.09033, 0.1618, 0.2467, 0.1632, 0.08113, 0.8366, 0.08375, 0.9106, 0.09283, 0.0883, 0.09033, 0.1618, 0.25, 0.75, 0.5, 0.75, 0.5, 0.75, 0.25, 0.75, 0.5, 0.75, 0.75, 0.75, 0.75, 0.75, 0.5, 0.75, 0.5, 0.9027, 0.5, 0.75, 0.5, 0.75, 0.5, 0.9027, 0.75, 0.75, 0.7233, 0.9011, 0.7233, 0.9011, 0.75, 0.75, 0.25, 0.75, 0.5, 0.75, 0.5, 0.9027, 0.2767, 0.9011, 0.5, 0.75, 0.75, 0.75, 0.7233, 0.9011, 0.5, 0.9027, 0.5, 0.9027, 0.5, 0.75, 0.5, 0.75, 0.5, 0.9027, 0.5, 0.75, 0.75, 0.75, 0.75, 0.75, 0.5, 0.75, 0.5, 0.75, 0.5, 0.9027, 0.5, 0.9027, 0.5, 0.75, 0.75, 0.75, 0.7233, 0.9011, 0.7233, 0.9011, 0.75, 0.75, 0.7233, 0.9011, 0.5, 0.9027, 0.5, 0.9027, 0.7233, 0.9011, 0.2767, 0.9011, 0.25, 0.75, 0.25, 0.75, 0.2767, 0.9011])
me_plane.materials.append(mat_backpack)
me_plane.materials.append(mat_backpack1)
me_plane.update()

# ---- objects
ob_plane = bpy.data.objects.new('Plane', me_plane)

# ---- transforms, parenting, visibility, modifiers, constraints
ob_plane.location = (0.0, 0.0, 0.0)
ob_plane.scale = (1.5, 1.5, 1.5)

# ---- collection membership
col_collection.objects.link(ob_plane)

# ---- scene / render settings (as saved in the file)
scene.frame_start = 1; scene.frame_end = 250; scene.frame_set(1)
scene.render.engine = 'BLENDER_EEVEE_NEXT'
bpy.context.view_layer.update()

# ---- added for rendering (the .blend has no active camera and no usable light): camera, sun
cam_auto = bpy.data.cameras.new('AutoCamera')
cam_auto.lens = 50.0
cam_auto.sensor_width = 36.0
cam_auto.clip_end = 1000.0
ob_auto_camera = bpy.data.objects.new('AutoCamera', cam_auto)
scene.collection.objects.link(ob_auto_camera)
ob_auto_camera.location = (1.08008, -1.37467, 0.962166)
ob_auto_camera.rotation_euler = (1.09748, -7.21219e-08, 0.694738)
scene.camera = ob_auto_camera
light_auto_sun = bpy.data.lights.new('AutoSun', 'SUN')
light_auto_sun.energy = 3.0
light_auto_sun.angle = 0.0523599
ob_auto_sun = bpy.data.objects.new('AutoSun', light_auto_sun)
scene.collection.objects.link(ob_auto_sun)
ob_auto_sun.rotation_euler = (0.872665, 0.174533, 0.523599)
bpy.context.view_layer.update()
